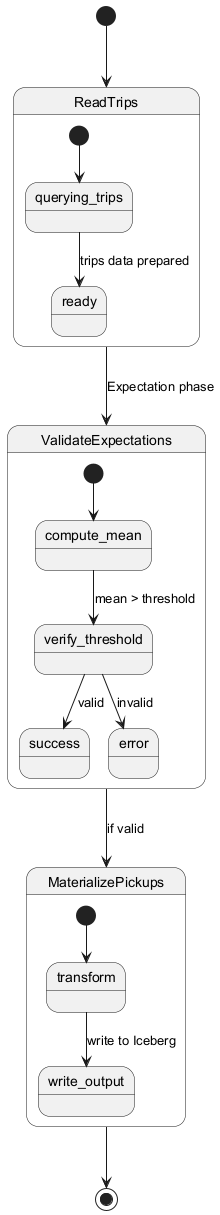

The diagram above was rendered by PlantUML. Its source (embedded in the PNG):
@startuml
[*] --> ReadTrips
state ReadTrips {
  [*] --> querying_trips
  querying_trips --> ready : trips data prepared
}

ReadTrips --> ValidateExpectations : Expectation phase
state ValidateExpectations {
  [*] --> compute_mean
  compute_mean --> verify_threshold : mean > threshold
  verify_threshold --> success : valid
  verify_threshold --> error : invalid
}

ValidateExpectations --> MaterializePickups : if valid
state MaterializePickups {
  [*] --> transform
  transform --> write_output : write to Iceberg
}
MaterializePickups --> [*]
@enduml